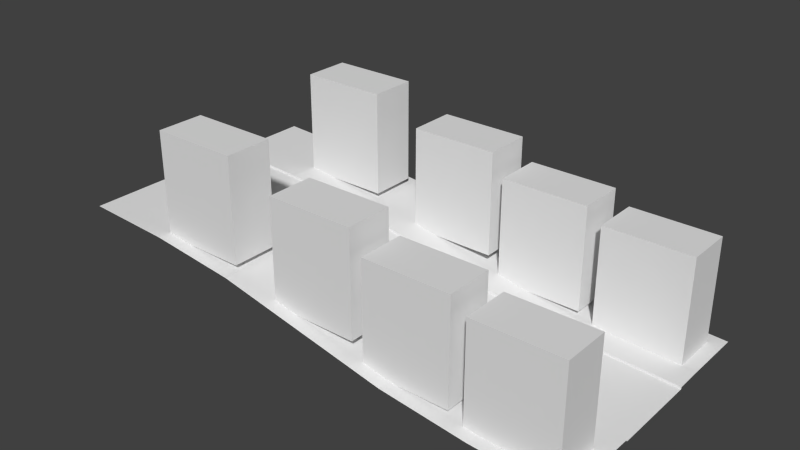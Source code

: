# Source: hill_down.blend  (saved by Blender 2.74.0; exported with 4.5.12 LTS)
import bpy
from mathutils import Matrix  # noqa: F401  (used for matrix-valued properties, if any)

bpy.ops.wm.read_factory_settings(use_empty=True)
scene = bpy.context.scene
scene.name = 'Scene'

# ---- collections
col_collection_1 = bpy.data.collections.new('Collection 1'); scene.collection.children.link(col_collection_1)

# ---- world
world_world = bpy.data.worlds.new('World'); scene.world = world_world
world_world.color = (0.05088, 0.05088, 0.05088)
world_world.use_sun_shadow = False
world_world.sun_shadow_jitter_overblur = 0.0
world_world.cycles.sampling_method = 'MANUAL'
world_world.cycles.sample_map_resolution = 256

# ---- meshes
me_plane_000 = bpy.data.meshes.new('Plane.000')
me_plane_000.from_pydata([(8.0, -0.67, -1.0), (6.667, -0.67, -0.9336), (0.0, -0.67, 0.0), (0.0, 0.67, 0.0), (5.333, -0.67, -0.7796), (4.0, -0.67, -0.5), (2.667, -0.67, -0.2204), (1.333, -0.67, -0.06638), (4.0, 0.67, -0.5), (8.0, 0.67, -1.0), (1.333, 0.67, -0.06638), (2.667, 0.67, -0.2204), (5.333, 0.67, -0.7796), (6.667, 0.67, -0.9336), (8.004, -0.67, -0.9649), (6.671, -0.67, -0.8985), (0.004372, -0.67, 0.03513), (0.004372, 0.67, 0.03513), (5.338, -0.67, -0.7445), (4.004, -0.67, -0.4649), (2.671, -0.67, -0.1853), (1.338, -0.67, -0.03125), (4.004, 0.67, -0.4649), (8.004, 0.67, -0.9649), (1.338, 0.67, -0.03125), (2.671, 0.67, -0.1853), (5.338, 0.67, -0.7445), (6.671, 0.67, -0.8985), (0.0, 0.9896, 0.03567), (4.0, 0.9896, -0.4643), (8.0, 0.9896, -0.9643), (1.333, 0.9896, -0.0307), (2.667, 0.9896, -0.1847), (5.333, 0.9896, -0.7439), (6.667, 0.9896, -0.898), (8.0, -0.9896, -0.9643), (6.667, -0.9896, -0.898), (0.0, -0.9896, 0.03567), (5.333, -0.9896, -0.7439), (4.0, -0.9896, -0.4643), (2.667, -0.9896, -0.1847), (1.333, -0.9896, -0.0307), (0.0, 2.0, 0.03567), (4.0, 2.0, -0.4643), (8.0, 2.0, -0.9643), (1.333, 2.0, -0.0307), (2.667, 2.0, -0.1847), (5.333, 2.0, -0.7439), (6.667, 2.0, -0.898), (8.0, -2.0, -0.9643), (6.667, -2.0, -0.898), (0.0, -2.0, 0.03567), (5.333, -2.0, -0.7439), (4.0, -2.0, -0.4643), (2.667, -2.0, -0.1847), (1.333, -2.0, -0.0307), (1.333, 1.802, -0.08064), (1.333, 1.086, -0.08064), (2.667, 1.086, -0.08064), (1.333, 1.086, 1.505), (2.667, 1.086, 1.505), (2.667, 1.802, -0.08064), (1.333, 1.802, 1.505), (2.667, 1.802, 1.505), (3.394, 1.802, -0.4195), (3.394, 1.086, -0.4195), (4.727, 1.086, -0.4195), (3.394, 1.086, 1.166), (4.727, 1.086, 1.166), (4.727, 1.802, -0.4195), (3.394, 1.802, 1.166), (4.727, 1.802, 1.166), (6.459, 1.802, -0.9601), (6.459, 1.086, -0.9601), (7.792, 1.086, -0.9601), (6.459, 1.086, 0.6257), (7.792, 1.086, 0.6257), (7.792, 1.802, -0.9601), (6.459, 1.802, 0.6257), (7.792, 1.802, 0.6257), (4.905, 1.802, -0.7554), (4.905, 1.086, -0.7554), (6.238, 1.086, -0.7554), (4.905, 1.086, 0.8304), (6.238, 1.086, 0.8304), (6.238, 1.802, -0.7554), (4.905, 1.802, 0.8304), (6.238, 1.802, 0.8304), (1.333, -1.802, -0.08064), (1.333, -1.086, -0.08064), (2.667, -1.086, -0.08064), (1.333, -1.086, 1.505), (2.667, -1.086, 1.505), (2.667, -1.802, -0.08064), (1.333, -1.802, 1.505), (2.667, -1.802, 1.505), (3.394, -1.802, -0.4195), (3.394, -1.086, -0.4195), (4.727, -1.086, -0.4195), (3.394, -1.086, 1.166), (4.727, -1.086, 1.166), (4.727, -1.802, -0.4195), (3.394, -1.802, 1.166), (4.727, -1.802, 1.166), (6.459, -1.802, -0.9601), (6.459, -1.086, -0.9601), (7.792, -1.086, -0.9601), (6.459, -1.086, 0.6257), (7.792, -1.086, 0.6257), (7.792, -1.802, -0.9601), (6.459, -1.802, 0.6257), (7.792, -1.802, 0.6257), (4.905, -1.802, -0.7554), (4.905, -1.086, -0.7554), (6.238, -1.086, -0.7554), (4.905, -1.086, 0.8304), (6.238, -1.086, 0.8304), (6.238, -1.802, -0.7554), (4.905, -1.802, 0.8304), (6.238, -1.802, 0.8304)], [], [(13, 1, 0, 9), (3, 2, 7, 10), (10, 7, 6, 11), (11, 6, 5, 8), (8, 5, 4, 12), (12, 4, 1, 13), (8, 22, 25, 11), (9, 23, 27, 13), (7, 21, 20, 6), (5, 19, 18, 4), (4, 18, 15, 1), (13, 27, 26, 12), (2, 16, 21, 7), (6, 20, 19, 5), (10, 24, 17, 3), (11, 25, 24, 10), (12, 26, 22, 8), (1, 15, 14, 0), (22, 29, 32, 25), (23, 30, 34, 27), (27, 34, 33, 26), (24, 31, 28, 17), (25, 32, 31, 24), (26, 33, 29, 22), (21, 41, 40, 20), (19, 39, 38, 18), (18, 38, 36, 15), (16, 37, 41, 21), (20, 40, 39, 19), (15, 36, 35, 14), (29, 43, 46, 32), (30, 44, 48, 34), (34, 48, 47, 33), (31, 45, 42, 28), (32, 46, 45, 31), (33, 47, 43, 29), (41, 55, 54, 40), (39, 53, 52, 38), (38, 52, 50, 36), (37, 51, 55, 41), (40, 54, 53, 39), (36, 50, 49, 35), (56, 62, 63, 61), (57, 58, 60, 59), (58, 61, 63, 60), (59, 62, 56, 57), (60, 63, 62, 59), (57, 56, 61, 58), (64, 70, 71, 69), (65, 66, 68, 67), (66, 69, 71, 68), (67, 70, 64, 65), (68, 71, 70, 67), (65, 64, 69, 66), (72, 78, 79, 77), (73, 74, 76, 75), (74, 77, 79, 76), (75, 78, 72, 73), (76, 79, 78, 75), (73, 72, 77, 74), (80, 86, 87, 85), (81, 82, 84, 83), (82, 85, 87, 84), (83, 86, 80, 81), (84, 87, 86, 83), (81, 80, 85, 82), (88, 93, 95, 94), (89, 91, 92, 90), (90, 92, 95, 93), (91, 89, 88, 94), (92, 91, 94, 95), (89, 90, 93, 88), (96, 101, 103, 102), (97, 99, 100, 98), (98, 100, 103, 101), (99, 97, 96, 102), (100, 99, 102, 103), (97, 98, 101, 96), (104, 109, 111, 110), (105, 107, 108, 106), (106, 108, 111, 109), (107, 105, 104, 110), (108, 107, 110, 111), (105, 106, 109, 104), (112, 117, 119, 118), (113, 115, 116, 114), (114, 116, 119, 117), (115, 113, 112, 118), (116, 115, 118, 119), (113, 114, 117, 112)])
me_plane_000.use_remesh_preserve_volume = False
me_plane_000.use_remesh_preserve_attributes = False
me_plane_000.use_mirror_vertex_groups = False
me_plane_000.update()

# ---- objects
ob_hill_down = bpy.data.objects.new('hill_down', me_plane_000)

# ---- transforms, parenting, visibility, modifiers, constraints
ob_hill_down.location = (0.0, 0.0, 0.0)
ob_hill_down.scale = (0.5, 0.5, 0.5)
ob_hill_down.lineart.crease_threshold = 0.0

# ---- collection membership
col_collection_1.objects.link(ob_hill_down)

# ---- scene / render settings (as saved in the file)
scene.frame_start = 1; scene.frame_end = 250; scene.frame_set(1)
scene.render.engine = 'BLENDER_EEVEE_NEXT'
scene.render.resolution_percentage = 50
scene.render.dither_intensity = 0.0
scene.cycles.use_denoising = False
scene.cycles.samples = 10
scene.cycles.sampling_pattern = 'TABULATED_SOBOL'
scene.cycles.light_sampling_threshold = 0.0
scene.cycles.use_adaptive_sampling = False
scene.cycles.use_light_tree = False
scene.cycles.blur_glossy = 0.0
scene.cycles.pixel_filter_type = 'GAUSSIAN'
scene.cycles.sample_clamp_indirect = 0.0
scene.view_settings.view_transform = 'Standard'
bpy.context.view_layer.update()

# ---- added for rendering (the .blend has no active camera and no usable light): camera, sun
cam_auto = bpy.data.cameras.new('AutoCamera')
cam_auto.lens = 50.0
cam_auto.sensor_width = 36.0
cam_auto.clip_end = 1000.0
ob_auto_camera = bpy.data.objects.new('AutoCamera', cam_auto)
scene.collection.objects.link(ob_auto_camera)
ob_auto_camera.location = (6.2998, -5.15845, 3.56526)
ob_auto_camera.rotation_euler = (1.09748, -7.21219e-08, 0.694738)
scene.camera = ob_auto_camera
light_auto_sun = bpy.data.lights.new('AutoSun', 'SUN')
light_auto_sun.energy = 3.0
light_auto_sun.angle = 0.0523599
ob_auto_sun = bpy.data.objects.new('AutoSun', light_auto_sun)
scene.collection.objects.link(ob_auto_sun)
ob_auto_sun.rotation_euler = (0.872665, 0.174533, 0.523599)
bpy.context.view_layer.update()
